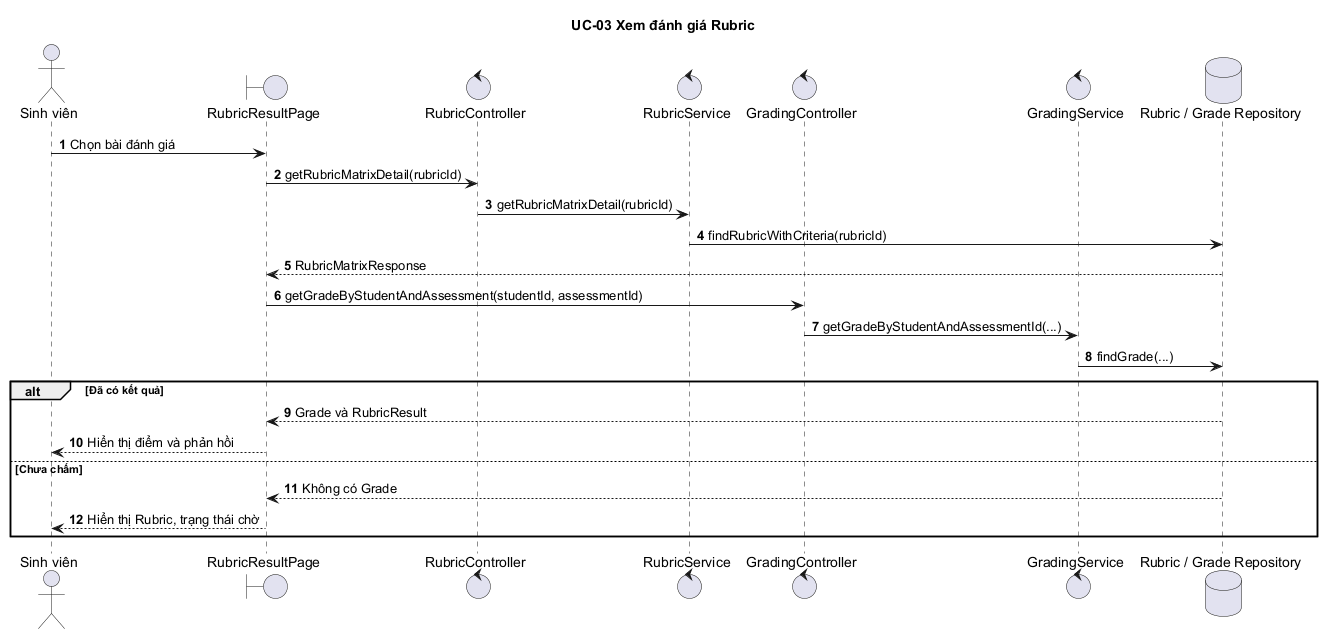

The diagram above was rendered by PlantUML. Its source (embedded in the PNG):
@startuml
autonumber
title UC-03 Xem đánh giá Rubric
actor "Sinh viên" as SV
boundary "RubricResultPage" as UI
control "RubricController" as RC
control "RubricService" as RS
control "GradingController" as GC
control "GradingService" as GS
database "Rubric / Grade Repository" as DB
SV -> UI : Chọn bài đánh giá
UI -> RC : getRubricMatrixDetail(rubricId)
RC -> RS : getRubricMatrixDetail(rubricId)
RS -> DB : findRubricWithCriteria(rubricId)
DB --> UI : RubricMatrixResponse
UI -> GC : getGradeByStudentAndAssessment(studentId, assessmentId)
GC -> GS : getGradeByStudentAndAssessmentId(...)
GS -> DB : findGrade(...)
alt Đã có kết quả
  DB --> UI : Grade và RubricResult
  UI --> SV : Hiển thị điểm và phản hồi
else Chưa chấm
  DB --> UI : Không có Grade
  UI --> SV : Hiển thị Rubric, trạng thái chờ
end
@enduml